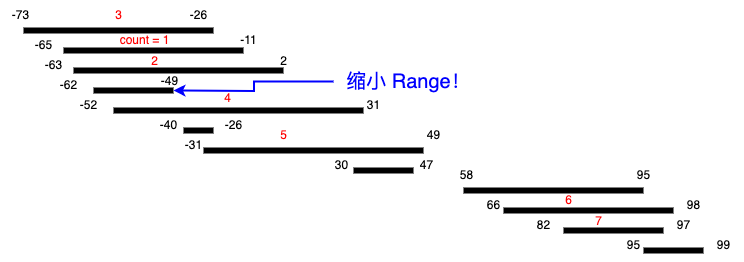

The diagram above was exported from draw.io. Its source (the exported page's mxGraphModel, read from the mxfile embedded in the PNG):
<mxGraphModel dx="411" dy="28" grid="1" gridSize="10" guides="1" tooltips="1" connect="1" arrows="1" fold="1" page="0" pageScale="1" pageWidth="827" pageHeight="1169" background="#ffffff" math="0" shadow="0">
  <root>
    <mxCell id="0" />
    <mxCell id="1" parent="0" />
    <mxCell id="-PFNtU5EsfiIAFj9v8yP-249" value="" style="rounded=0;whiteSpace=wrap;html=1;strokeColor=none;" parent="1" vertex="1">
      <mxGeometry x="710" y="850" width="720" height="250" as="geometry" />
    </mxCell>
    <mxCell id="-PFNtU5EsfiIAFj9v8yP-223" value="" style="endArrow=none;html=1;rounded=0;strokeWidth=6;strokeColor=#000000;" parent="1" edge="1">
      <mxGeometry width="50" height="50" relative="1" as="geometry">
        <mxPoint x="790" y="930" as="sourcePoint" />
        <mxPoint x="870" y="930" as="targetPoint" />
      </mxGeometry>
    </mxCell>
    <mxCell id="-PFNtU5EsfiIAFj9v8yP-224" value="" style="endArrow=none;html=1;rounded=0;strokeWidth=6;" parent="1" edge="1">
      <mxGeometry width="50" height="50" relative="1" as="geometry">
        <mxPoint x="760" y="890" as="sourcePoint" />
        <mxPoint x="940" y="890" as="targetPoint" />
      </mxGeometry>
    </mxCell>
    <mxCell id="-PFNtU5EsfiIAFj9v8yP-225" value="" style="endArrow=none;html=1;rounded=0;strokeWidth=6;" parent="1" edge="1">
      <mxGeometry width="50" height="50" relative="1" as="geometry">
        <mxPoint x="720" y="870" as="sourcePoint" />
        <mxPoint x="910" y="870" as="targetPoint" />
      </mxGeometry>
    </mxCell>
    <mxCell id="-PFNtU5EsfiIAFj9v8yP-226" value="" style="endArrow=none;html=1;rounded=0;strokeWidth=6;" parent="1" edge="1">
      <mxGeometry width="50" height="50" relative="1" as="geometry">
        <mxPoint x="770" y="910" as="sourcePoint" />
        <mxPoint x="980" y="910" as="targetPoint" />
      </mxGeometry>
    </mxCell>
    <mxCell id="-PFNtU5EsfiIAFj9v8yP-231" value="-73" style="text;html=1;align=center;verticalAlign=middle;resizable=0;points=[];autosize=1;strokeColor=none;fillColor=none;" parent="1" vertex="1">
      <mxGeometry x="697" y="840" width="40" height="30" as="geometry" />
    </mxCell>
    <mxCell id="-PFNtU5EsfiIAFj9v8yP-232" value="-26" style="text;html=1;align=center;verticalAlign=middle;resizable=0;points=[];autosize=1;strokeColor=none;fillColor=none;" parent="1" vertex="1">
      <mxGeometry x="875" y="840" width="40" height="30" as="geometry" />
    </mxCell>
    <mxCell id="-PFNtU5EsfiIAFj9v8yP-236" value="31" style="text;html=1;align=center;verticalAlign=middle;resizable=0;points=[];autosize=1;strokeColor=none;fillColor=none;" parent="1" vertex="1">
      <mxGeometry x="1050" y="930" width="40" height="30" as="geometry" />
    </mxCell>
    <mxCell id="-PFNtU5EsfiIAFj9v8yP-239" value="" style="endArrow=none;html=1;rounded=0;strokeWidth=6;" parent="1" edge="1">
      <mxGeometry width="50" height="50" relative="1" as="geometry">
        <mxPoint x="810" y="950" as="sourcePoint" />
        <mxPoint x="1060" y="950" as="targetPoint" />
      </mxGeometry>
    </mxCell>
    <mxCell id="-PFNtU5EsfiIAFj9v8yP-240" value="" style="endArrow=none;html=1;rounded=0;strokeWidth=6;" parent="1" edge="1">
      <mxGeometry width="50" height="50" relative="1" as="geometry">
        <mxPoint x="880" y="970" as="sourcePoint" />
        <mxPoint x="910" y="970" as="targetPoint" />
      </mxGeometry>
    </mxCell>
    <mxCell id="fJWA7QrRbe3SFPzvZZZ8-42" style="edgeStyle=orthogonalEdgeStyle;rounded=0;orthogonalLoop=1;jettySize=auto;html=1;strokeWidth=2;strokeColor=#0000FF;" parent="1" source="-PFNtU5EsfiIAFj9v8yP-247" edge="1">
      <mxGeometry relative="1" as="geometry">
        <mxPoint x="870" y="930" as="targetPoint" />
      </mxGeometry>
    </mxCell>
    <mxCell id="-PFNtU5EsfiIAFj9v8yP-247" value="&lt;font color=&quot;#0000ff&quot; style=&quot;font-size: 20px;&quot;&gt;缩小 Range！&lt;/font&gt;" style="text;html=1;align=center;verticalAlign=middle;resizable=0;points=[];autosize=1;strokeColor=none;fillColor=none;" parent="1" vertex="1">
      <mxGeometry x="1030" y="901" width="150" height="40" as="geometry" />
    </mxCell>
    <mxCell id="fJWA7QrRbe3SFPzvZZZ8-1" value="-65" style="text;html=1;align=center;verticalAlign=middle;resizable=0;points=[];autosize=1;strokeColor=none;fillColor=none;" parent="1" vertex="1">
      <mxGeometry x="720" y="870" width="40" height="30" as="geometry" />
    </mxCell>
    <mxCell id="fJWA7QrRbe3SFPzvZZZ8-2" value="-11" style="text;html=1;align=center;verticalAlign=middle;resizable=0;points=[];autosize=1;strokeColor=none;fillColor=none;" parent="1" vertex="1">
      <mxGeometry x="925" y="865" width="40" height="30" as="geometry" />
    </mxCell>
    <mxCell id="fJWA7QrRbe3SFPzvZZZ8-3" value="2" style="text;html=1;align=center;verticalAlign=middle;resizable=0;points=[];autosize=1;strokeColor=none;fillColor=none;" parent="1" vertex="1">
      <mxGeometry x="965" y="886" width="30" height="30" as="geometry" />
    </mxCell>
    <mxCell id="fJWA7QrRbe3SFPzvZZZ8-4" value="-63" style="text;html=1;align=center;verticalAlign=middle;resizable=0;points=[];autosize=1;strokeColor=none;fillColor=none;" parent="1" vertex="1">
      <mxGeometry x="730" y="890" width="40" height="30" as="geometry" />
    </mxCell>
    <mxCell id="fJWA7QrRbe3SFPzvZZZ8-5" value="-62" style="text;html=1;align=center;verticalAlign=middle;resizable=0;points=[];autosize=1;strokeColor=none;fillColor=none;" parent="1" vertex="1">
      <mxGeometry x="745" y="910" width="40" height="30" as="geometry" />
    </mxCell>
    <mxCell id="fJWA7QrRbe3SFPzvZZZ8-7" value="-49" style="text;html=1;align=center;verticalAlign=middle;resizable=0;points=[];autosize=1;strokeColor=none;fillColor=none;" parent="1" vertex="1">
      <mxGeometry x="846" y="906" width="40" height="30" as="geometry" />
    </mxCell>
    <mxCell id="fJWA7QrRbe3SFPzvZZZ8-8" value="-52" style="text;html=1;align=center;verticalAlign=middle;resizable=0;points=[];autosize=1;strokeColor=none;fillColor=none;" parent="1" vertex="1">
      <mxGeometry x="765" y="930" width="40" height="30" as="geometry" />
    </mxCell>
    <mxCell id="fJWA7QrRbe3SFPzvZZZ8-9" value="-40" style="text;html=1;align=center;verticalAlign=middle;resizable=0;points=[];autosize=1;strokeColor=none;fillColor=none;" parent="1" vertex="1">
      <mxGeometry x="845" y="950" width="40" height="30" as="geometry" />
    </mxCell>
    <mxCell id="fJWA7QrRbe3SFPzvZZZ8-10" value="-26" style="text;html=1;align=center;verticalAlign=middle;resizable=0;points=[];autosize=1;strokeColor=none;fillColor=none;" parent="1" vertex="1">
      <mxGeometry x="910" y="950" width="40" height="30" as="geometry" />
    </mxCell>
    <mxCell id="fJWA7QrRbe3SFPzvZZZ8-11" value="" style="endArrow=none;html=1;rounded=0;strokeWidth=6;" parent="1" edge="1">
      <mxGeometry width="50" height="50" relative="1" as="geometry">
        <mxPoint x="900" y="990" as="sourcePoint" />
        <mxPoint x="1120" y="990" as="targetPoint" />
      </mxGeometry>
    </mxCell>
    <mxCell id="fJWA7QrRbe3SFPzvZZZ8-12" value="-31" style="text;html=1;align=center;verticalAlign=middle;resizable=0;points=[];autosize=1;strokeColor=none;fillColor=none;" parent="1" vertex="1">
      <mxGeometry x="870" y="970" width="40" height="30" as="geometry" />
    </mxCell>
    <mxCell id="fJWA7QrRbe3SFPzvZZZ8-13" value="49" style="text;html=1;align=center;verticalAlign=middle;resizable=0;points=[];autosize=1;strokeColor=none;fillColor=none;" parent="1" vertex="1">
      <mxGeometry x="1110" y="960" width="40" height="30" as="geometry" />
    </mxCell>
    <mxCell id="fJWA7QrRbe3SFPzvZZZ8-14" value="" style="endArrow=none;html=1;rounded=0;strokeWidth=6;" parent="1" edge="1">
      <mxGeometry width="50" height="50" relative="1" as="geometry">
        <mxPoint x="1050" y="1010" as="sourcePoint" />
        <mxPoint x="1110" y="1010" as="targetPoint" />
      </mxGeometry>
    </mxCell>
    <mxCell id="fJWA7QrRbe3SFPzvZZZ8-15" value="30" style="text;html=1;align=center;verticalAlign=middle;resizable=0;points=[];autosize=1;strokeColor=none;fillColor=none;" parent="1" vertex="1">
      <mxGeometry x="1017.5" y="990" width="40" height="30" as="geometry" />
    </mxCell>
    <mxCell id="fJWA7QrRbe3SFPzvZZZ8-16" value="47" style="text;html=1;align=center;verticalAlign=middle;resizable=0;points=[];autosize=1;strokeColor=none;fillColor=none;" parent="1" vertex="1">
      <mxGeometry x="1102.5" y="990" width="40" height="30" as="geometry" />
    </mxCell>
    <mxCell id="fJWA7QrRbe3SFPzvZZZ8-18" value="" style="endArrow=none;html=1;rounded=0;strokeWidth=6;" parent="1" edge="1">
      <mxGeometry width="50" height="50" relative="1" as="geometry">
        <mxPoint x="1160" y="1030" as="sourcePoint" />
        <mxPoint x="1340" y="1030" as="targetPoint" />
      </mxGeometry>
    </mxCell>
    <mxCell id="fJWA7QrRbe3SFPzvZZZ8-19" value="58" style="text;html=1;align=center;verticalAlign=middle;resizable=0;points=[];autosize=1;strokeColor=none;fillColor=none;" parent="1" vertex="1">
      <mxGeometry x="1142.5" y="1000" width="40" height="30" as="geometry" />
    </mxCell>
    <mxCell id="fJWA7QrRbe3SFPzvZZZ8-20" value="95" style="text;html=1;align=center;verticalAlign=middle;resizable=0;points=[];autosize=1;strokeColor=none;fillColor=none;" parent="1" vertex="1">
      <mxGeometry x="1320" y="1000" width="40" height="30" as="geometry" />
    </mxCell>
    <mxCell id="fJWA7QrRbe3SFPzvZZZ8-21" value="" style="endArrow=none;html=1;rounded=0;strokeWidth=6;" parent="1" edge="1">
      <mxGeometry width="50" height="50" relative="1" as="geometry">
        <mxPoint x="1200" y="1050" as="sourcePoint" />
        <mxPoint x="1370" y="1050" as="targetPoint" />
      </mxGeometry>
    </mxCell>
    <mxCell id="fJWA7QrRbe3SFPzvZZZ8-22" value="66" style="text;html=1;align=center;verticalAlign=middle;resizable=0;points=[];autosize=1;strokeColor=none;fillColor=none;" parent="1" vertex="1">
      <mxGeometry x="1170" y="1030" width="40" height="30" as="geometry" />
    </mxCell>
    <mxCell id="fJWA7QrRbe3SFPzvZZZ8-23" value="98" style="text;html=1;align=center;verticalAlign=middle;resizable=0;points=[];autosize=1;strokeColor=none;fillColor=none;" parent="1" vertex="1">
      <mxGeometry x="1370" y="1030" width="40" height="30" as="geometry" />
    </mxCell>
    <mxCell id="fJWA7QrRbe3SFPzvZZZ8-24" value="" style="endArrow=none;html=1;rounded=0;strokeWidth=6;" parent="1" edge="1">
      <mxGeometry width="50" height="50" relative="1" as="geometry">
        <mxPoint x="1260" y="1070" as="sourcePoint" />
        <mxPoint x="1360" y="1070" as="targetPoint" />
      </mxGeometry>
    </mxCell>
    <mxCell id="fJWA7QrRbe3SFPzvZZZ8-25" value="97" style="text;html=1;align=center;verticalAlign=middle;resizable=0;points=[];autosize=1;strokeColor=none;fillColor=none;" parent="1" vertex="1">
      <mxGeometry x="1360" y="1050" width="40" height="30" as="geometry" />
    </mxCell>
    <mxCell id="fJWA7QrRbe3SFPzvZZZ8-26" value="82" style="text;html=1;align=center;verticalAlign=middle;resizable=0;points=[];autosize=1;strokeColor=none;fillColor=none;" parent="1" vertex="1">
      <mxGeometry x="1220" y="1050" width="40" height="30" as="geometry" />
    </mxCell>
    <mxCell id="fJWA7QrRbe3SFPzvZZZ8-27" value="" style="endArrow=none;html=1;rounded=0;strokeWidth=6;" parent="1" edge="1">
      <mxGeometry width="50" height="50" relative="1" as="geometry">
        <mxPoint x="1340" y="1090" as="sourcePoint" />
        <mxPoint x="1400" y="1090" as="targetPoint" />
      </mxGeometry>
    </mxCell>
    <mxCell id="fJWA7QrRbe3SFPzvZZZ8-28" value="95" style="text;html=1;align=center;verticalAlign=middle;resizable=0;points=[];autosize=1;strokeColor=none;fillColor=none;" parent="1" vertex="1">
      <mxGeometry x="1310" y="1070" width="40" height="30" as="geometry" />
    </mxCell>
    <mxCell id="fJWA7QrRbe3SFPzvZZZ8-29" value="99" style="text;html=1;align=center;verticalAlign=middle;resizable=0;points=[];autosize=1;strokeColor=none;fillColor=none;" parent="1" vertex="1">
      <mxGeometry x="1400" y="1070" width="40" height="30" as="geometry" />
    </mxCell>
    <mxCell id="fJWA7QrRbe3SFPzvZZZ8-30" value="&lt;font color=&quot;#ff0000&quot; style=&quot;font-size: 12px;&quot;&gt;count = 1&lt;/font&gt;" style="text;html=1;align=center;verticalAlign=middle;resizable=0;points=[];autosize=1;strokeColor=none;fillColor=none;" parent="1" vertex="1">
      <mxGeometry x="806" y="865" width="70" height="30" as="geometry" />
    </mxCell>
    <mxCell id="fJWA7QrRbe3SFPzvZZZ8-31" value="&lt;font color=&quot;#ff0000&quot;&gt;2&lt;/font&gt;" style="text;html=1;align=center;verticalAlign=middle;resizable=0;points=[];autosize=1;strokeColor=none;fillColor=none;" parent="1" vertex="1">
      <mxGeometry x="836" y="886" width="30" height="30" as="geometry" />
    </mxCell>
    <mxCell id="fJWA7QrRbe3SFPzvZZZ8-33" value="&lt;font color=&quot;#ff0000&quot;&gt;3&lt;/font&gt;" style="text;html=1;align=center;verticalAlign=middle;resizable=0;points=[];autosize=1;strokeColor=none;fillColor=none;" parent="1" vertex="1">
      <mxGeometry x="800" y="840" width="30" height="30" as="geometry" />
    </mxCell>
    <mxCell id="fJWA7QrRbe3SFPzvZZZ8-35" value="&lt;font color=&quot;#ff0000&quot;&gt;4&lt;/font&gt;" style="text;html=1;align=center;verticalAlign=middle;resizable=0;points=[];autosize=1;strokeColor=none;fillColor=none;" parent="1" vertex="1">
      <mxGeometry x="909" y="923" width="30" height="30" as="geometry" />
    </mxCell>
    <mxCell id="fJWA7QrRbe3SFPzvZZZ8-37" value="&lt;font color=&quot;#ff0000&quot;&gt;5&lt;/font&gt;" style="text;html=1;align=center;verticalAlign=middle;resizable=0;points=[];autosize=1;strokeColor=none;fillColor=none;" parent="1" vertex="1">
      <mxGeometry x="965" y="960" width="30" height="30" as="geometry" />
    </mxCell>
    <mxCell id="fJWA7QrRbe3SFPzvZZZ8-39" value="&lt;font color=&quot;#ff0000&quot;&gt;6&lt;/font&gt;" style="text;html=1;align=center;verticalAlign=middle;resizable=0;points=[];autosize=1;strokeColor=none;fillColor=none;" parent="1" vertex="1">
      <mxGeometry x="1250" y="1025" width="30" height="30" as="geometry" />
    </mxCell>
    <mxCell id="fJWA7QrRbe3SFPzvZZZ8-40" value="&lt;font color=&quot;#ff0000&quot;&gt;7&lt;/font&gt;" style="text;html=1;align=center;verticalAlign=middle;resizable=0;points=[];autosize=1;strokeColor=none;fillColor=none;" parent="1" vertex="1">
      <mxGeometry x="1280" y="1046" width="30" height="30" as="geometry" />
    </mxCell>
  </root>
</mxGraphModel>